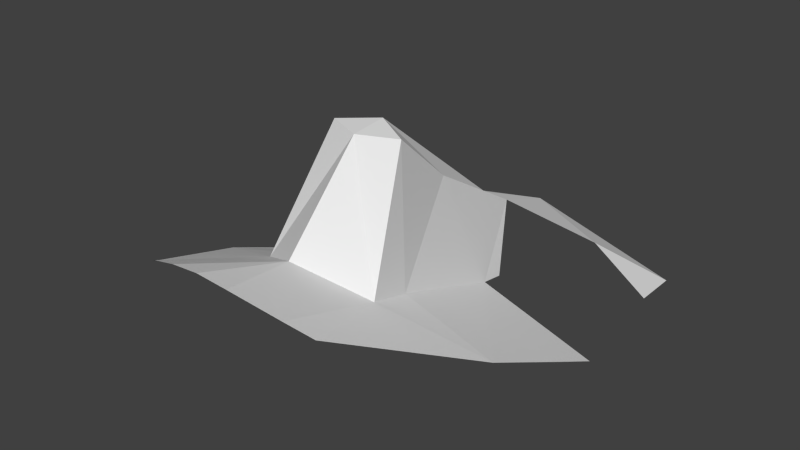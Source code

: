 # Source: head.blend  (saved by Blender 2.65.0; exported with 4.5.12 LTS)
import bpy
from mathutils import Matrix  # noqa: F401  (used for matrix-valued properties, if any)

bpy.ops.wm.read_factory_settings(use_empty=True)
scene = bpy.context.scene
scene.name = 'Scene'

# ---- collections
col_collection_1 = bpy.data.collections.new('Collection 1'); scene.collection.children.link(col_collection_1)

# ---- world
world_world = bpy.data.worlds.new('World'); scene.world = world_world
world_world.color = (0.05088, 0.05088, 0.05088)
world_world.use_sun_shadow = False
world_world.sun_shadow_jitter_overblur = 0.0
world_world.cycles.sampling_method = 'MANUAL'
world_world.cycles.sample_map_resolution = 256

# ---- meshes
me_head = bpy.data.meshes.new('head')
me_head.from_pydata([(-6.778, 16.35, -5.535), (-4.222, 8.108, 15.62), (-2.879, 27.41, 4.02), (-10.14, -14.64, 6.311), (-11.96, -33.71, 13.14), (0.07473, -20.61, 11.65), (-25.72, -8.213, -0.1842), (-15.51, -31.57, 10.82), (-6.397, 21.02, -6.502), (-18.28, 30.75, -0.2874), (-0.07229, 24.94, 5.566), (-8.972, -6.541, 3.532), (-6.229, -4.175, 25.92), (-28.05, 14.48, -10.74), (-26.8, 40.91, -8.718), (-28.28, 30.11, -6.704), (-5.008, -36.14, 16.07), (-0.02026, -36.46, 16.71), (-0.03286, 42.49, -2.175), (-0.1371, -6.963, 25.97), (-27.47, 5.892, -6.664), (-0.03079, -0.7665, 26.52)], [], [(0, 1, 2), (3, 4, 5), (6, 7, 3), (1, 10, 2), (11, 12, 1), (7, 4, 3), (13, 6, 0), (11, 0, 6), (11, 1, 0), (14, 15, 9), (5, 16, 17), (18, 9, 2), (3, 19, 12), (3, 11, 6), (6, 13, 20), (19, 21, 12), (2, 8, 0), (3, 12, 11), (19, 3, 5), (18, 14, 9), (12, 21, 1), (1, 21, 10), (18, 2, 10), (4, 16, 5)])
me_head.use_remesh_preserve_volume = False
me_head.use_remesh_preserve_attributes = False
me_head.use_mirror_vertex_groups = False
me_head.update()

# ---- objects
ob_head = bpy.data.objects.new('head', me_head)

# ---- transforms, parenting, visibility, modifiers, constraints
ob_head.location = (0.0, 0.0, 0.0)
ob_head.lineart.crease_threshold = 0.0
_m = ob_head.modifiers.new('Mirror', 'MIRROR')
_m.merge_threshold = 0.5

# ---- collection membership
col_collection_1.objects.link(ob_head)

# ---- scene / render settings (as saved in the file)
scene.frame_start = 1; scene.frame_end = 250; scene.frame_set(1)
scene.render.engine = 'BLENDER_EEVEE_NEXT'
scene.render.image_settings.color_mode = 'RGB'
scene.render.image_settings.compression = 90
scene.render.resolution_percentage = 50
scene.render.dither_intensity = 0.0
scene.render.bake_margin = 2
scene.render.bake_bias = 0.0
scene.cycles.use_denoising = False
scene.cycles.samples = 10
scene.cycles.sampling_pattern = 'TABULATED_SOBOL'
scene.cycles.light_sampling_threshold = 0.0
scene.cycles.use_adaptive_sampling = False
scene.cycles.use_light_tree = False
scene.cycles.blur_glossy = 0.0
scene.cycles.volume_bounces = 1
scene.cycles.pixel_filter_type = 'GAUSSIAN'
scene.cycles.sample_clamp_indirect = 0.0
scene.view_settings.view_transform = 'Standard'
bpy.context.view_layer.update()

# ---- added for rendering (the .blend has no active camera and no usable light): camera, sun
cam_auto = bpy.data.cameras.new('AutoCamera')
cam_auto.lens = 50.0
cam_auto.sensor_width = 36.0
cam_auto.clip_end = 1688.98
ob_auto_camera = bpy.data.objects.new('AutoCamera', cam_auto)
scene.collection.objects.link(ob_auto_camera)
ob_auto_camera.location = (96.2387, -112.474, 84.8822)
ob_auto_camera.rotation_euler = (1.09748, -7.21219e-08, 0.694738)
scene.camera = ob_auto_camera
light_auto_sun = bpy.data.lights.new('AutoSun', 'SUN')
light_auto_sun.energy = 3.0
light_auto_sun.angle = 0.0523599
ob_auto_sun = bpy.data.objects.new('AutoSun', light_auto_sun)
scene.collection.objects.link(ob_auto_sun)
ob_auto_sun.rotation_euler = (0.872665, 0.174533, 0.523599)
bpy.context.view_layer.update()
